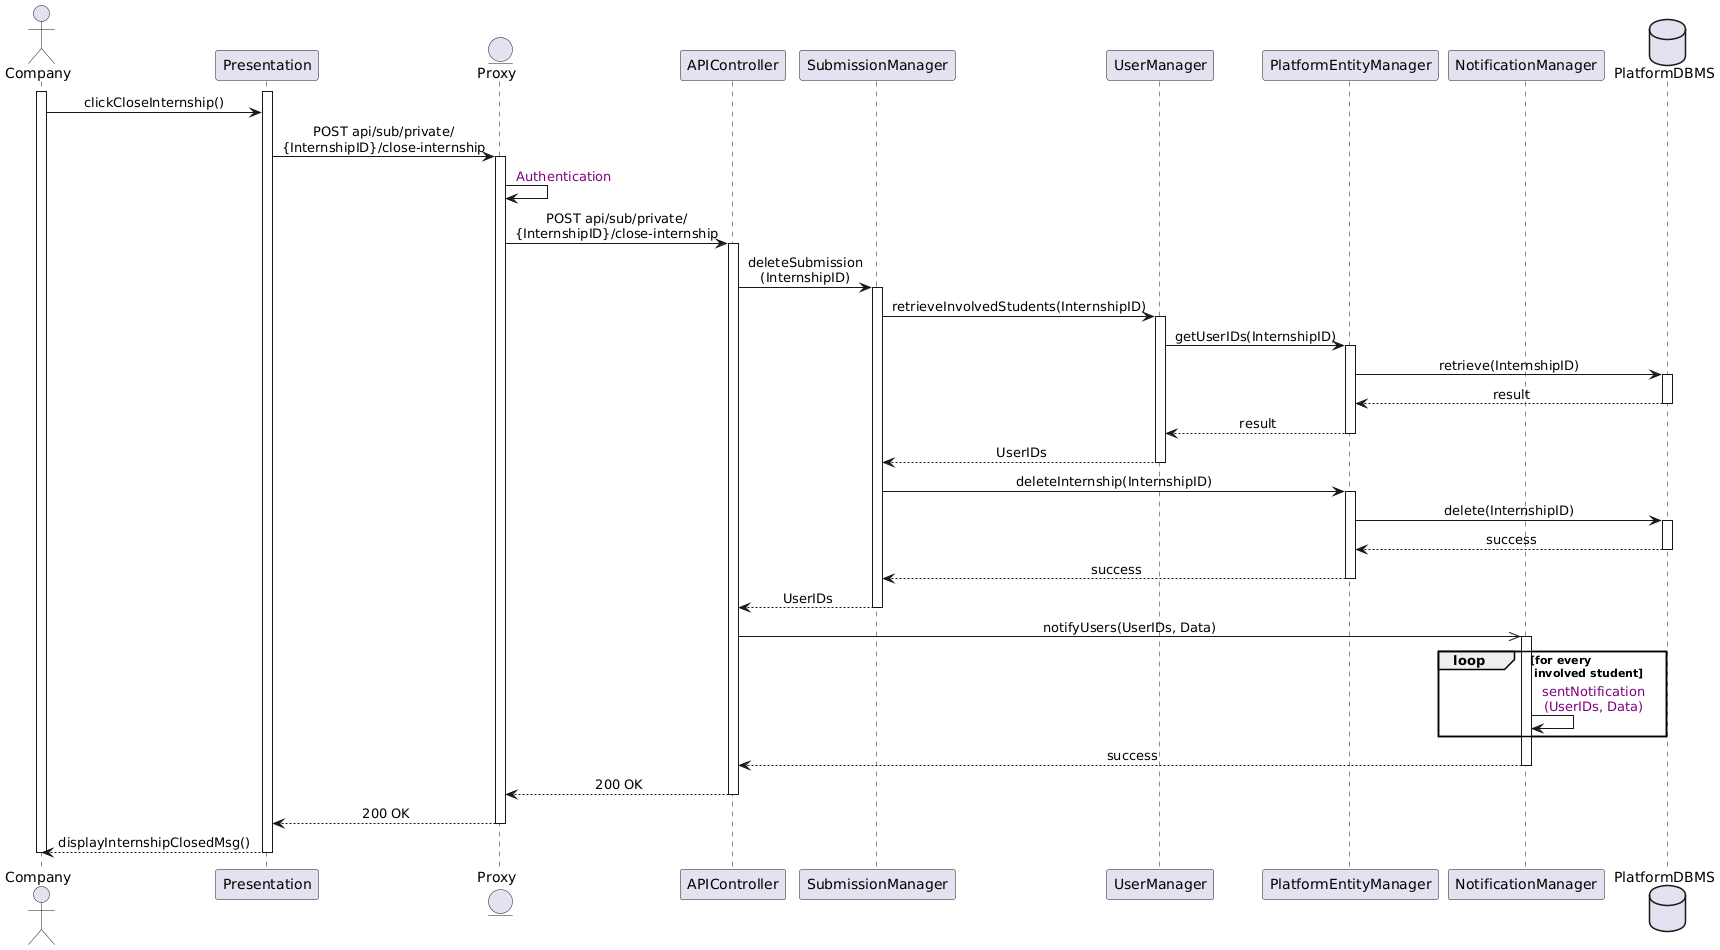

The diagram above was rendered by PlantUML. Its source (embedded in the PNG):
@startuml
skinparam sequenceMessageAlign center
actor       Company
participant Presentation
entity      Proxy
participant APIController
participant SubmissionManager
participant UserManager
participant PlatformEntityManager
participant NotificationManager
database    PlatformDBMS

activate Company
activate Presentation
Company -> Presentation : clickCloseInternship()
Presentation -> Proxy ++ : POST api/sub/private/\n{InternshipID}/close-internship
Proxy -> Proxy  : <color:purple> Authentication
Proxy -> APIController ++ : POST api/sub/private/\n{InternshipID}/close-internship
APIController -> SubmissionManager : deleteSubmission\n(InternshipID)
activate SubmissionManager
SubmissionManager -> UserManager : retrieveInvolvedStudents(InternshipID)
activate UserManager
UserManager -> PlatformEntityManager ++ : getUserIDs(InternshipID)
PlatformEntityManager -> PlatformDBMS : retrieve(InternshipID)
activate PlatformDBMS
PlatformDBMS --> PlatformEntityManager -- : result
PlatformEntityManager --> UserManager -- : result
UserManager --> SubmissionManager -- : UserIDs

SubmissionManager -> PlatformEntityManager : deleteInternship(InternshipID)
activate PlatformEntityManager
PlatformEntityManager -> PlatformDBMS : delete(InternshipID)
activate PlatformDBMS
PlatformDBMS --> PlatformEntityManager : success
deactivate PlatformDBMS
PlatformEntityManager --> SubmissionManager : success 
deactivate PlatformEntityManager

SubmissionManager --> APIController : UserIDs
deactivate SubmissionManager
APIController ->> NotificationManager ++ : notifyUsers(UserIDs, Data)
loop for every\n involved student
    NotificationManager -> NotificationManager : <color:purple> sentNotification\n <color:purple>(UserIDs, Data)
end
NotificationManager --> APIController -- : success
APIController --> Proxy : 200 OK
deactivate APIController
Proxy --> Presentation : 200 OK
deactivate Proxy
Presentation --> Company : displayInternshipClosedMsg()
deactivate Presentation
deactivate Company
@enduml